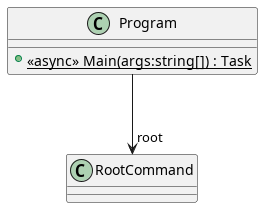

The diagram above was rendered by PlantUML. Its source (embedded in the PNG):
@startuml
class Program {
    + {static} <<async>> Main(args:string[]) : Task
}
Program --> "root" RootCommand
@enduml